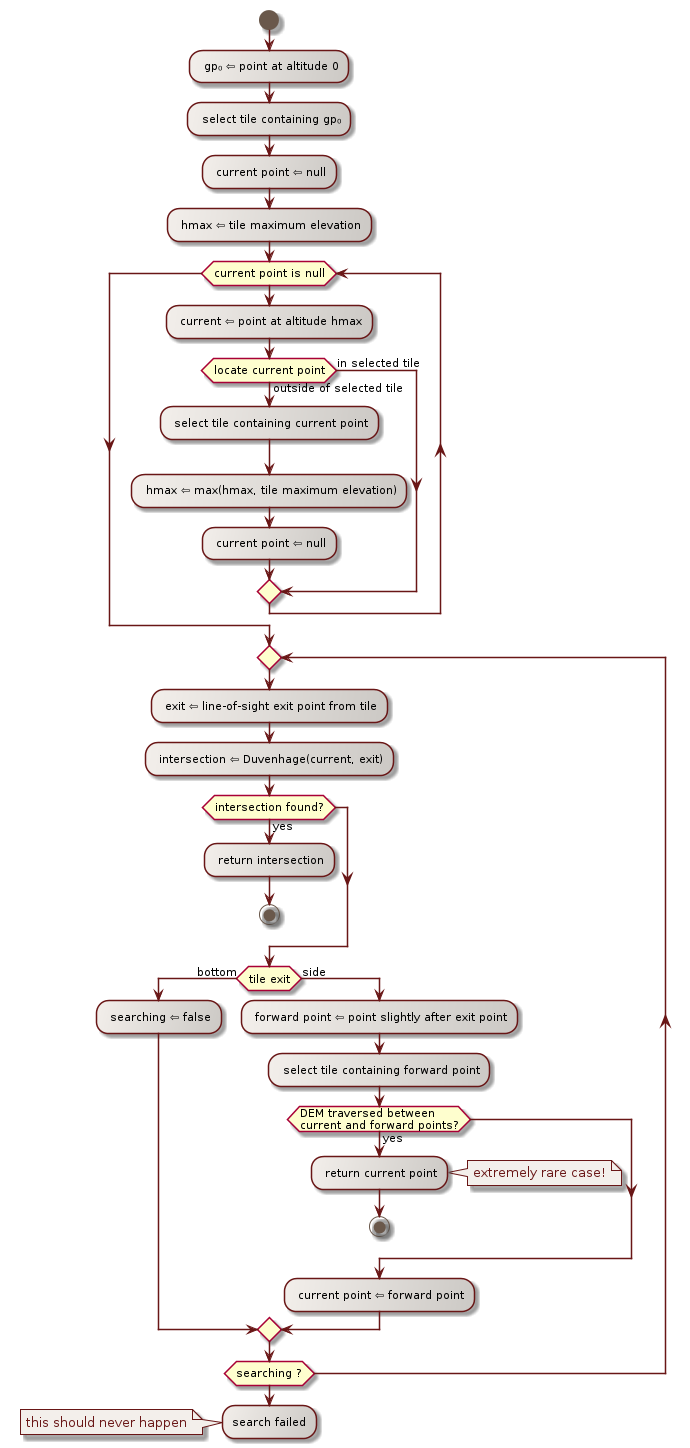

The diagram above was rendered by PlantUML. Its source (embedded in the PNG):
@startuml

  skinparam svek                                true
  skinparam NoteBackgroundColor                 #F3EFEB
  skinparam NoteBorderColor                     #691616
  skinparam NoteFontColor                       #691616
  skinparam ActivityStartColor                  #6A584B
  skinparam ActivityEndColor                    #6A584B
  skinparam ActivityBarColor                    #6A584B
  skinparam ActivityBorderColor                 #691616
  skinparam ActivityBackgroundColor             #F3EFEB/CCC9C5
  skinparam ActivityArrowColor                  #691616
  skinparam ActivityFontSize                    11

  start
  : gp? ? point at altitude 0;
  : select tile containing gp?;
  : current point ? null;
  : hmax ? tile maximum elevation;
  while (current point is null)
    : current ? point at altitude hmax;
    if (locate current point) then (in selected tile)
    else (outside of selected tile)
      : select tile containing current point;
      : hmax ? max(hmax, tile maximum elevation);
      : current point ? null;
    endif
  endwhile
  repeat
    : exit ? line-of-sight exit point from tile;
    : intersection ? Duvenhage(current, exit);
    if (intersection found?) then (yes)
      : return intersection;
      stop
    endif
    if (tile exit) then (bottom)
      : searching ? false;
    else (side)
      : forward point ? point slightly after exit point;
      : select tile containing forward point;
      if (DEM traversed between\ncurrent and forward points?) then (yes)
        : return current point;
        note right
         extremely rare case!
        end note
        stop
      endif
      : current point ? forward point;
    endif
  repeat while (searching ?)
  :search failed;
  note left
    this should never happen
  end note

@enduml